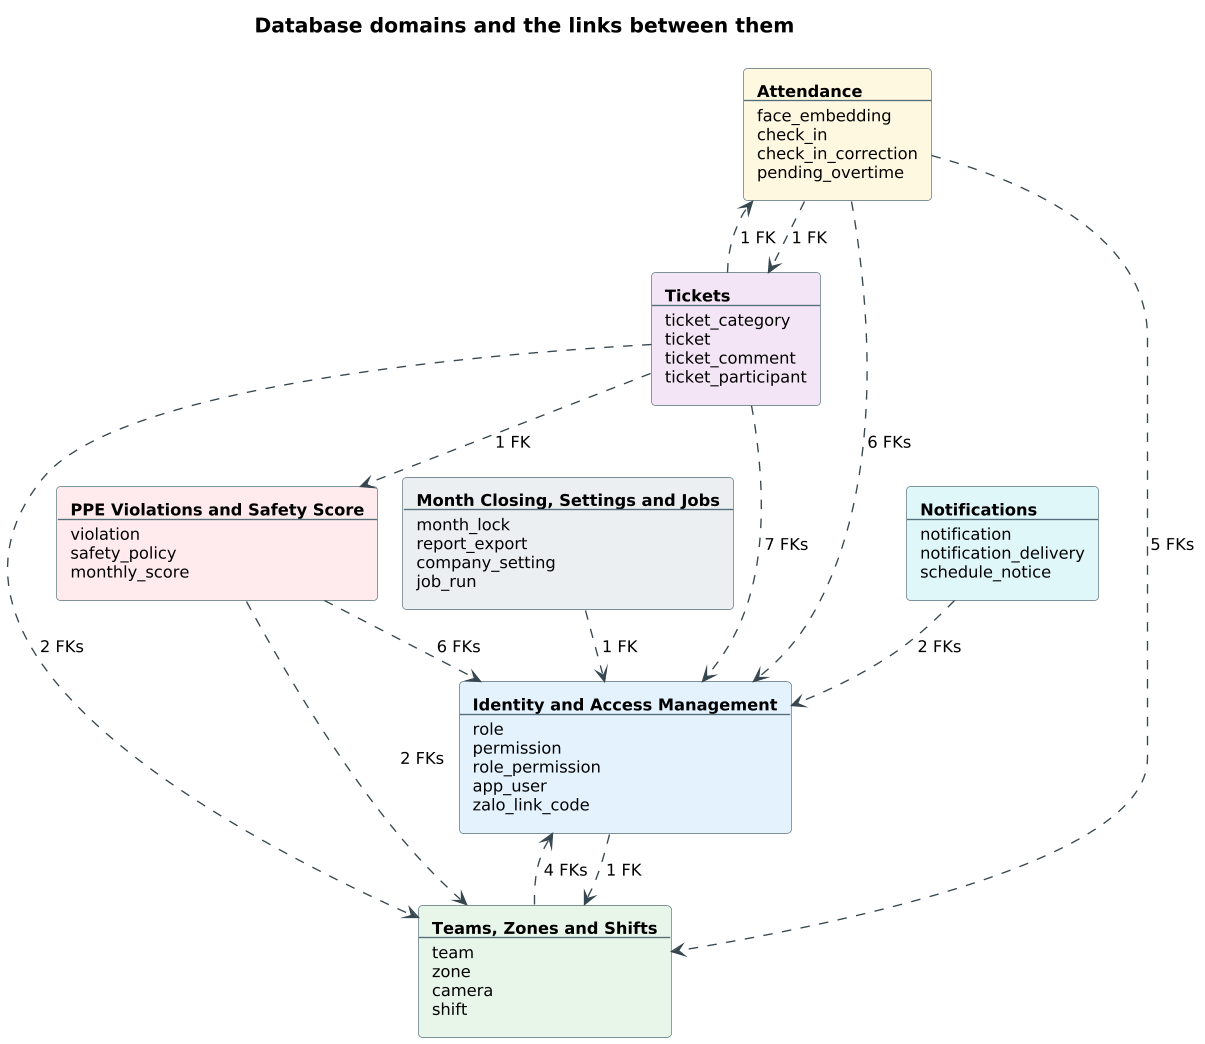

The diagram above was rendered by PlantUML. Its source (embedded in the PNG):
@startuml
!pragma layout smetana
skinparam shadowing false
skinparam defaultFontName Arial
skinparam defaultFontSize 12
skinparam dpi 130
skinparam roundCorner 6
skinparam ArrowColor #37474F
skinparam titleFontSize 15
skinparam titleFontStyle bold
skinparam rectangle {
  BorderColor #546E7A
}
skinparam package {
  BorderColor #546E7A
}
skinparam node {
  BackgroundColor #FAFAFA
  BorderColor #546E7A
}
skinparam database {
  BackgroundColor #FFEBEE
  BorderColor #C62828
}
title Database domains and the links between them
rectangle "<b>Identity and Access Management</b>\n----\nrole\npermission\nrole_permission\napp_user\nzalo_link_code" as D0 #E3F2FD
rectangle "<b>Teams, Zones and Shifts</b>\n----\nteam\nzone\ncamera\nshift" as D1 #E8F5E9
rectangle "<b>Attendance</b>\n----\nface_embedding\ncheck_in\ncheck_in_correction\npending_overtime" as D2 #FFF8E1
rectangle "<b>PPE Violations and Safety Score</b>\n----\nviolation\nsafety_policy\nmonthly_score" as D3 #FFEBEE
rectangle "<b>Tickets</b>\n----\nticket_category\nticket\nticket_comment\nticket_participant" as D4 #F3E5F5
rectangle "<b>Notifications</b>\n----\nnotification\nnotification_delivery\nschedule_notice" as D5 #E0F7FA
rectangle "<b>Month Closing, Settings and Jobs</b>\n----\nmonth_lock\nreport_export\ncompany_setting\njob_run" as D6 #ECEFF1
D0 ..> D1 : 1 FK
D1 ..> D0 : 4 FKs
D2 ..> D0 : 6 FKs
D2 ..> D1 : 5 FKs
D2 ..> D4 : 1 FK
D3 ..> D0 : 6 FKs
D3 ..> D1 : 2 FKs
D4 ..> D0 : 7 FKs
D4 ..> D1 : 2 FKs
D4 ..> D2 : 1 FK
D4 ..> D3 : 1 FK
D5 ..> D0 : 2 FKs
D6 ..> D0 : 1 FK
@enduml